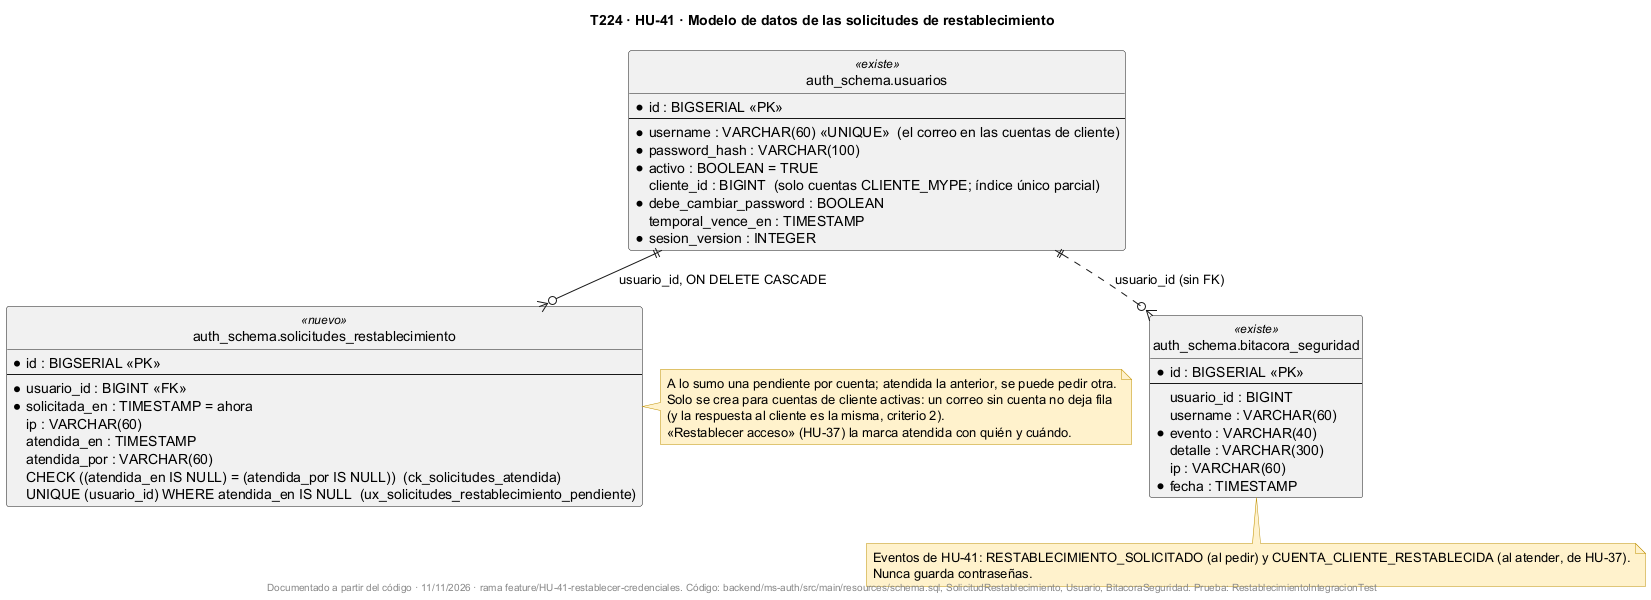

The diagram above was rendered by PlantUML. Its source (embedded in the PNG):
@startuml
!pragma layout smetana
title T224 · HU-41 · Modelo de datos de las solicitudes de restablecimiento
skinparam shadowing false
skinparam noteBackgroundColor #FFF2CC
skinparam noteBorderColor #BF9000
hide circle

entity "auth_schema.usuarios" as usuarios <<existe>> {
  * id : BIGSERIAL <<PK>>
  --
  * username : VARCHAR(60) <<UNIQUE>>  (el correo en las cuentas de cliente)
  * password_hash : VARCHAR(100)
  * activo : BOOLEAN = TRUE
    cliente_id : BIGINT  (solo cuentas CLIENTE_MYPE; índice único parcial)
  * debe_cambiar_password : BOOLEAN
    temporal_vence_en : TIMESTAMP
  * sesion_version : INTEGER
}

entity "auth_schema.solicitudes_restablecimiento" as solicitudes <<nuevo>> {
  * id : BIGSERIAL <<PK>>
  --
  * usuario_id : BIGINT <<FK>>
  * solicitada_en : TIMESTAMP = ahora
    ip : VARCHAR(60)
    atendida_en : TIMESTAMP
    atendida_por : VARCHAR(60)
  CHECK ((atendida_en IS NULL) = (atendida_por IS NULL))  (ck_solicitudes_atendida)
  UNIQUE (usuario_id) WHERE atendida_en IS NULL  (ux_solicitudes_restablecimiento_pendiente)
}

entity "auth_schema.bitacora_seguridad" as bitacora <<existe>> {
  * id : BIGSERIAL <<PK>>
  --
    usuario_id : BIGINT
    username : VARCHAR(60)
  * evento : VARCHAR(40)
    detalle : VARCHAR(300)
    ip : VARCHAR(60)
  * fecha : TIMESTAMP
}

usuarios ||--o{ solicitudes : usuario_id, ON DELETE CASCADE
usuarios ||..o{ bitacora : usuario_id (sin FK)

note right of solicitudes
  A lo sumo una pendiente por cuenta; atendida la anterior, se puede pedir otra.
  Solo se crea para cuentas de cliente activas: un correo sin cuenta no deja fila
  (y la respuesta al cliente es la misma, criterio 2).
  «Restablecer acceso» (HU-37) la marca atendida con quién y cuándo.
end note

note bottom of bitacora
  Eventos de HU-41: RESTABLECIMIENTO_SOLICITADO (al pedir) y CUENTA_CLIENTE_RESTABLECIDA (al atender, de HU-37).
  Nunca guarda contraseñas.
end note

footer Documentado a partir del código · 11/11/2026 · rama feature/HU-41-restablecer-credenciales. Código: backend/ms-auth/src/main/resources/schema.sql, SolicitudRestablecimiento, Usuario, BitacoraSeguridad. Prueba: RestablecimientoIntegracionTest
@enduml